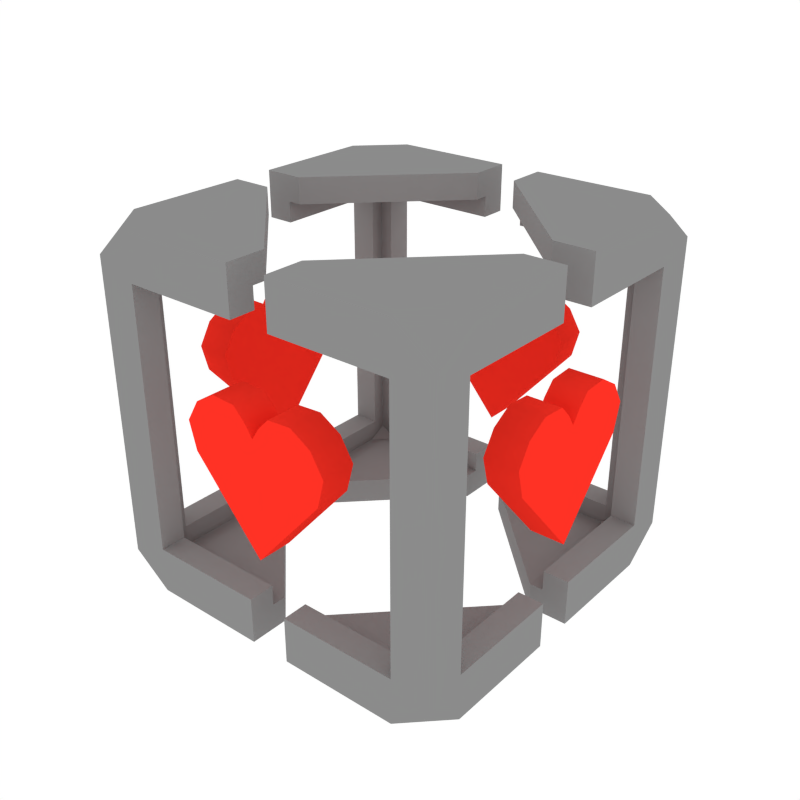 # Source: Pickup_Heart.blend  (saved by Blender 2.79.0; exported with 4.5.12 LTS)
import bpy
from mathutils import Matrix  # noqa: F401  (used for matrix-valued properties, if any)

bpy.ops.wm.read_factory_settings(use_empty=True)
scene = bpy.context.scene
scene.name = 'Scene'

# ---- collections
col_collection_1 = bpy.data.collections.new('Collection 1'); scene.collection.children.link(col_collection_1)

# ---- materials (node trees are filled in below, after node groups)
mat_red = bpy.data.materials.new('Red')
mat_red.alpha_threshold = 0.0
mat_red.diffuse_color = (1.0, 0.03186, 0.01848, 1.0)
mat_red.roughness = 0.5
mat_lightgrey = bpy.data.materials.new('LightGrey')
mat_lightgrey.alpha_threshold = 0.0
mat_lightgrey.diffuse_color = (0.2598, 0.2598, 0.2598, 1.0)
mat_lightgrey.roughness = 0.5

# ---- node groups
ng_auto_smooth = bpy.data.node_groups.new('Auto Smooth', 'GeometryNodeTree')
_s = ng_auto_smooth.interface.new_socket(name='Geometry', in_out='OUTPUT', socket_type='NodeSocketGeometry')
_s = ng_auto_smooth.interface.new_socket(name='Geometry', in_out='INPUT', socket_type='NodeSocketGeometry')
_s = ng_auto_smooth.interface.new_socket(name='Angle', in_out='INPUT', socket_type='NodeSocketFloat')
_s.subtype = 'ANGLE'
_s.min_value = 0.0
_s.max_value = 3.142
ng_auto_smooth.is_modifier = True
_N = ng_auto_smooth.nodes; _L = ng_auto_smooth.links
n0 = _N.new('NodeGroupOutput'); n0.name = 'Group Output'; n0.location = (480, -100)
n1 = _N.new('NodeGroupInput'); n1.name = 'Group Input'; n1.location = (-420, -300)
n2 = _N.new('NodeGroupInput'); n2.name = 'Group Input.001'; n2.location = (-60, -100)
n3 = _N.new('GeometryNodeSetShadeSmooth'); n3.name = 'Set Shade Smooth'; n3.location = (120, -100)
n3.domain = 'EDGE'
n4 = _N.new('GeometryNodeSetShadeSmooth'); n4.name = 'Set Shade Smooth.001'; n4.location = (300, -100)
n5 = _N.new('GeometryNodeInputMeshEdgeAngle'); n5.name = 'Edge Angle'; n5.location = (-420, -220)
n6 = _N.new('GeometryNodeInputEdgeSmooth'); n6.name = 'Is Edge Smooth'; n6.location = (-60, -160)
n7 = _N.new('GeometryNodeInputShadeSmooth'); n7.name = 'Is Face Smooth'; n7.location = (-240, -340)
n8 = _N.new('FunctionNodeBooleanMath'); n8.name = 'Boolean Math'; n8.location = (-60, -220)
n9 = _N.new('FunctionNodeCompare'); n9.name = 'Compare'; n9.location = (-240, -180)
n9.operation = 'LESS_EQUAL'
_L.new(n5.outputs[0], n9.inputs[0])
_L.new(n4.outputs[0], n0.inputs[0])
_L.new(n1.outputs[1], n9.inputs[1])
_L.new(n9.outputs[0], n8.inputs[0])
_L.new(n7.outputs[0], n8.inputs[1])
_L.new(n2.outputs[0], n3.inputs[0])
_L.new(n6.outputs[0], n3.inputs[1])
_L.new(n3.outputs[0], n4.inputs[0])
_L.new(n8.outputs[0], n3.inputs[2])
n0.is_active_output = True

# ---- material node trees

# ---- world
world_world = bpy.data.worlds.new('World'); scene.world = world_world
world_world.color = (1.0, 1.0, 1.0)
world_world.use_sun_shadow = False
world_world.sun_shadow_jitter_overblur = 0.0
world_world.cycles.sampling_method = 'NONE'
world_world.cycles.sample_map_resolution = 256

# ---- meshes
me_cube_011 = bpy.data.meshes.new('Cube.011')
me_cube_011.from_pydata([(-0.09398, -0.1206, 0.1206), (-0.01377, -0.1206, 0.1206), (-0.1206, -0.01363, 0.1206), (-0.09398, -0.01363, 0.1206), (-0.1206, -0.1206, 0.08924), (-0.01377, -0.1206, 0.08924), (-0.1206, -0.01363, 0.08924), (-0.01377, -0.09388, 0.1206), (-0.1206, -0.09388, 0.1206), (-0.1206, -0.09388, 0.08924), (-0.09398, -0.1206, 0.08924), (-0.09398, -0.09388, 0.1206), (-0.1206, -0.1206, 0.1006), (-0.01377, -0.1206, 0.1006), (-0.1206, -0.01363, 0.1006), (-0.1206, -0.09388, 0.1006), (-0.09398, -0.1206, 0.1006), (-0.09061, -0.1039, 0.1039), (-0.01377, -0.1031, 0.1031), (-0.1031, -0.01363, 0.1031), (-0.09398, -0.01363, 0.1031), (-0.1031, -0.1031, 0.08924), (-0.01377, -0.1031, 0.08924), (-0.1031, -0.01363, 0.08924), (-0.01377, -0.09388, 0.1031), (-0.1039, -0.09059, 0.1039), (-0.1031, -0.09388, 0.08924), (-0.09398, -0.1031, 0.08924), (-0.09398, -0.09388, 0.1031), (-0.1039, -0.1039, 0.09697), (-0.01377, -0.1031, 0.1006), (-0.1031, -0.01363, 0.1006), (-0.1031, -0.09388, 0.1006), (-0.09398, -0.1031, 0.1006), (0.09398, -0.1206, 0.1206), (0.01377, -0.1206, 0.1206), (0.1206, -0.01363, 0.1206), (0.09398, -0.01363, 0.1206), (0.1206, -0.1206, 0.08924), (0.01377, -0.1206, 0.08924), (0.1206, -0.01363, 0.08924), (0.01377, -0.09388, 0.1206), (0.1206, -0.09388, 0.1206), (0.1206, -0.09388, 0.08924), (0.09398, -0.1206, 0.08924), (0.09398, -0.09388, 0.1206), (0.1206, -0.1206, 0.1006), (0.01377, -0.1206, 0.1006), (0.1206, -0.01363, 0.1006), (0.1206, -0.09388, 0.1006), (0.09398, -0.1206, 0.1006), (0.09061, -0.1039, 0.1039), (0.01377, -0.1031, 0.1031), (0.1031, -0.01363, 0.1031), (0.09398, -0.01363, 0.1031), (0.1031, -0.1031, 0.08924), (0.01377, -0.1031, 0.08924), (0.1031, -0.01363, 0.08924), (0.01377, -0.09388, 0.1031), (0.1039, -0.09059, 0.1039), (0.1031, -0.09388, 0.08924), (0.09398, -0.1031, 0.08924), (0.09398, -0.09388, 0.1031), (0.1039, -0.1039, 0.09697), (0.01377, -0.1031, 0.1006), (0.1031, -0.01363, 0.1006), (0.1031, -0.09388, 0.1006), (0.09398, -0.1031, 0.1006), (-0.09398, 0.1206, 0.1206), (-0.01377, 0.1206, 0.1206), (-0.1206, 0.01363, 0.1206), (-0.09398, 0.01363, 0.1206), (-0.1206, 0.1206, 0.08924), (-0.01377, 0.1206, 0.08924), (-0.1206, 0.01363, 0.08924), (-0.01377, 0.09388, 0.1206), (-0.1206, 0.09388, 0.1206), (-0.1206, 0.09388, 0.08924), (-0.09398, 0.1206, 0.08924), (-0.09398, 0.09388, 0.1206), (-0.1206, 0.1206, 0.1006), (-0.01377, 0.1206, 0.1006), (-0.1206, 0.01363, 0.1006), (-0.1206, 0.09388, 0.1006), (-0.09398, 0.1206, 0.1006), (-0.09061, 0.1039, 0.1039), (-0.01377, 0.1031, 0.1031), (-0.1031, 0.01363, 0.1031), (-0.09398, 0.01363, 0.1031), (-0.1031, 0.1031, 0.08924), (-0.01377, 0.1031, 0.08924), (-0.1031, 0.01363, 0.08924), (-0.01377, 0.09388, 0.1031), (-0.1039, 0.09059, 0.1039), (-0.1031, 0.09388, 0.08924), (-0.09398, 0.1031, 0.08924), (-0.09398, 0.09388, 0.1031), (-0.1039, 0.1039, 0.09697), (-0.01377, 0.1031, 0.1006), (-0.1031, 0.01363, 0.1006), (-0.1031, 0.09388, 0.1006), (-0.09398, 0.1031, 0.1006), (0.09398, 0.1206, 0.1206), (0.01377, 0.1206, 0.1206), (0.1206, 0.01363, 0.1206), (0.09398, 0.01363, 0.1206), (0.1206, 0.1206, 0.08924), (0.01377, 0.1206, 0.08924), (0.1206, 0.01363, 0.08924), (0.01377, 0.09388, 0.1206), (0.1206, 0.09388, 0.1206), (0.1206, 0.09388, 0.08924), (0.09398, 0.1206, 0.08924), (0.09398, 0.09388, 0.1206), (0.1206, 0.1206, 0.1006), (0.01377, 0.1206, 0.1006), (0.1206, 0.01363, 0.1006), (0.1206, 0.09388, 0.1006), (0.09398, 0.1206, 0.1006), (0.09061, 0.1039, 0.1039), (0.01377, 0.1031, 0.1031), (0.1031, 0.01363, 0.1031), (0.09398, 0.01363, 0.1031), (0.1031, 0.1031, 0.08924), (0.01377, 0.1031, 0.08924), (0.1031, 0.01363, 0.08924), (0.01377, 0.09388, 0.1031), (0.1039, 0.09059, 0.1039), (0.1031, 0.09388, 0.08924), (0.09398, 0.1031, 0.08924), (0.09398, 0.09388, 0.1031), (0.1039, 0.1039, 0.09697), (0.01377, 0.1031, 0.1006), (0.1031, 0.01363, 0.1006), (0.1031, 0.09388, 0.1006), (0.09398, 0.1031, 0.1006), (-0.09398, -0.1206, -0.1206), (-0.01377, -0.1206, -0.1206), (-0.1206, -0.01363, -0.1206), (-0.09398, -0.01363, -0.1206), (-0.1206, -0.1206, -0.08924), (-0.01377, -0.1206, -0.08924), (-0.1206, -0.01363, -0.08924), (-0.01377, -0.09388, -0.1206), (-0.1206, -0.09388, -0.1206), (-0.1206, -0.09388, -0.08924), (-0.09398, -0.1206, -0.08924), (-0.09398, -0.09388, -0.1206), (-0.1206, -0.1206, -0.1006), (-0.01377, -0.1206, -0.1006), (-0.1206, -0.01363, -0.1006), (-0.1206, -0.09388, -0.1006), (-0.09398, -0.1206, -0.1006), (-0.1206, -0.1206, 0.0), (-0.1206, -0.09388, 0.0), (-0.09398, -0.1206, 0.0), (-0.09061, -0.1039, -0.1039), (-0.01377, -0.1031, -0.1031), (-0.1031, -0.01363, -0.1031), (-0.09398, -0.01363, -0.1031), (-0.1031, -0.1031, -0.08924), (-0.01377, -0.1031, -0.08924), (-0.1031, -0.01363, -0.08924), (-0.01377, -0.09388, -0.1031), (-0.1039, -0.09059, -0.1039), (-0.1031, -0.09388, -0.08924), (-0.09398, -0.1031, -0.08924), (-0.09398, -0.09388, -0.1031), (-0.1039, -0.1039, -0.09697), (-0.01377, -0.1031, -0.1006), (-0.1031, -0.01363, -0.1006), (-0.1031, -0.09388, -0.1006), (-0.09398, -0.1031, -0.1006), (-0.1031, -0.1031, 0.0), (-0.1031, -0.09388, 0.0), (-0.09398, -0.1031, 0.0), (0.09398, -0.1206, -0.1206), (0.01377, -0.1206, -0.1206), (0.1206, -0.01363, -0.1206), (0.09398, -0.01363, -0.1206), (0.1206, -0.1206, -0.08924), (0.01377, -0.1206, -0.08924), (0.1206, -0.01363, -0.08924), (0.01377, -0.09388, -0.1206), (0.1206, -0.09388, -0.1206), (0.1206, -0.09388, -0.08924), (0.09398, -0.1206, -0.08924), (0.09398, -0.09388, -0.1206), (0.1206, -0.1206, -0.1006), (0.01377, -0.1206, -0.1006), (0.1206, -0.01363, -0.1006), (0.1206, -0.09388, -0.1006), (0.09398, -0.1206, -0.1006), (0.1206, -0.1206, 0.0), (0.1206, -0.09388, 0.0), (0.09398, -0.1206, 0.0), (0.09061, -0.1039, -0.1039), (0.01377, -0.1031, -0.1031), (0.1031, -0.01363, -0.1031), (0.09398, -0.01363, -0.1031), (0.1031, -0.1031, -0.08924), (0.01377, -0.1031, -0.08924), (0.1031, -0.01363, -0.08924), (0.01377, -0.09388, -0.1031), (0.1039, -0.09059, -0.1039), (0.1031, -0.09388, -0.08924), (0.09398, -0.1031, -0.08924), (0.09398, -0.09388, -0.1031), (0.1039, -0.1039, -0.09697), (0.01377, -0.1031, -0.1006), (0.1031, -0.01363, -0.1006), (0.1031, -0.09388, -0.1006), (0.09398, -0.1031, -0.1006), (0.1031, -0.1031, 0.0), (0.1031, -0.09388, 0.0), (0.09398, -0.1031, 0.0), (-0.09398, 0.1206, -0.1206), (-0.01377, 0.1206, -0.1206), (-0.1206, 0.01363, -0.1206), (-0.09398, 0.01363, -0.1206), (-0.1206, 0.1206, -0.08924), (-0.01377, 0.1206, -0.08924), (-0.1206, 0.01363, -0.08924), (-0.01377, 0.09388, -0.1206), (-0.1206, 0.09388, -0.1206), (-0.1206, 0.09388, -0.08924), (-0.09398, 0.1206, -0.08924), (-0.09398, 0.09388, -0.1206), (-0.1206, 0.1206, -0.1006), (-0.01377, 0.1206, -0.1006), (-0.1206, 0.01363, -0.1006), (-0.1206, 0.09388, -0.1006), (-0.09398, 0.1206, -0.1006), (-0.1206, 0.1206, 0.0), (-0.1206, 0.09388, 0.0), (-0.09398, 0.1206, 0.0), (-0.09061, 0.1039, -0.1039), (-0.01377, 0.1031, -0.1031), (-0.1031, 0.01363, -0.1031), (-0.09398, 0.01363, -0.1031), (-0.1031, 0.1031, -0.08924), (-0.01377, 0.1031, -0.08924), (-0.1031, 0.01363, -0.08924), (-0.01377, 0.09388, -0.1031), (-0.1039, 0.09059, -0.1039), (-0.1031, 0.09388, -0.08924), (-0.09398, 0.1031, -0.08924), (-0.09398, 0.09388, -0.1031), (-0.1039, 0.1039, -0.09697), (-0.01377, 0.1031, -0.1006), (-0.1031, 0.01363, -0.1006), (-0.1031, 0.09388, -0.1006), (-0.09398, 0.1031, -0.1006), (-0.1031, 0.1031, 0.0), (-0.1031, 0.09388, 0.0), (-0.09398, 0.1031, 0.0), (0.09398, 0.1206, -0.1206), (0.01377, 0.1206, -0.1206), (0.1206, 0.01363, -0.1206), (0.09398, 0.01363, -0.1206), (0.1206, 0.1206, -0.08924), (0.01377, 0.1206, -0.08924), (0.1206, 0.01363, -0.08924), (0.01377, 0.09388, -0.1206), (0.1206, 0.09388, -0.1206), (0.1206, 0.09388, -0.08924), (0.09398, 0.1206, -0.08924), (0.09398, 0.09388, -0.1206), (0.1206, 0.1206, -0.1006), (0.01377, 0.1206, -0.1006), (0.1206, 0.01363, -0.1006), (0.1206, 0.09388, -0.1006), (0.09398, 0.1206, -0.1006), (0.1206, 0.1206, 0.0), (0.1206, 0.09388, 0.0), (0.09398, 0.1206, 0.0), (0.09061, 0.1039, -0.1039), (0.01377, 0.1031, -0.1031), (0.1031, 0.01363, -0.1031), (0.09398, 0.01363, -0.1031), (0.1031, 0.1031, -0.08924), (0.01377, 0.1031, -0.08924), (0.1031, 0.01363, -0.08924), (0.01377, 0.09388, -0.1031), (0.1039, 0.09059, -0.1039), (0.1031, 0.09388, -0.08924), (0.09398, 0.1031, -0.08924), (0.09398, 0.09388, -0.1031), (0.1039, 0.1039, -0.09697), (0.01377, 0.1031, -0.1006), (0.1031, 0.01363, -0.1006), (0.1031, 0.09388, -0.1006), (0.09398, 0.1031, -0.1006), (0.1031, 0.1031, 0.0), (0.1031, 0.09388, 0.0), (0.09398, 0.1031, 0.0), (0.1232, 0.04714, 0.0006974), (0.1005, 0.04714, 0.0006974), (0.1232, 0.05197, 0.01906), (0.1005, 0.05197, 0.01906), (0.1232, 0.04328, 0.03355), (0.1005, 0.04328, 0.03355), (0.1232, 0.02943, 0.04192), (0.1005, 0.02943, 0.04192), (0.1232, 0.013, 0.04096), (0.1005, 0.013, 0.04096), (0.1232, 0.00527, 0.03291), (0.1005, 0.00527, 0.03291), (0.1232, -0.04714, 0.0006974), (0.1005, -0.04714, 0.0006974), (0.1232, -5.968e-08, -0.05347), (0.1005, -4.858e-08, -0.05347), (0.1232, -0.05197, 0.01906), (0.1005, -0.05197, 0.01906), (0.1232, -0.04328, 0.03355), (0.1005, -0.04328, 0.03355), (0.1232, -0.02943, 0.04192), (0.1005, -0.02943, 0.04192), (0.1232, -0.013, 0.04096), (0.1005, -0.013, 0.04096), (0.1232, -0.00527, 0.03291), (0.1005, -0.00527, 0.03291), (0.1232, -5.968e-08, 0.02485), (0.1005, -4.858e-08, 0.02485), (-0.04714, 0.1232, 0.0006974), (-0.04714, 0.1005, 0.0006974), (-0.05197, 0.1232, 0.01906), (-0.05197, 0.1005, 0.01906), (-0.04328, 0.1232, 0.03355), (-0.04328, 0.1005, 0.03355), (-0.02943, 0.1232, 0.04192), (-0.02943, 0.1005, 0.04192), (-0.013, 0.1232, 0.04096), (-0.013, 0.1005, 0.04096), (-0.00527, 0.1232, 0.03291), (-0.00527, 0.1005, 0.03291), (0.04714, 0.1232, 0.0006974), (0.04714, 0.1005, 0.0006974), (3.961e-08, 0.1232, -0.05347), (3.221e-08, 0.1005, -0.05347), (0.05197, 0.1232, 0.01906), (0.05197, 0.1005, 0.01906), (0.04328, 0.1232, 0.03355), (0.04328, 0.1005, 0.03355), (0.02943, 0.1232, 0.04192), (0.02943, 0.1005, 0.04192), (0.013, 0.1232, 0.04096), (0.013, 0.1005, 0.04096), (0.00527, 0.1232, 0.03291), (0.00527, 0.1005, 0.03291), (3.961e-08, 0.1232, 0.02485), (3.221e-08, 0.1005, 0.02485), (-0.1232, -0.04714, 0.0006974), (-0.1005, -0.04714, 0.0006974), (-0.1232, -0.05197, 0.01906), (-0.1005, -0.05197, 0.01906), (-0.1232, -0.04328, 0.03355), (-0.1005, -0.04328, 0.03355), (-0.1232, -0.02943, 0.04192), (-0.1005, -0.02943, 0.04192), (-0.1232, -0.013, 0.04096), (-0.1005, -0.013, 0.04096), (-0.1232, -0.00527, 0.03291), (-0.1005, -0.00527, 0.03291), (-0.1232, 0.04714, 0.0006974), (-0.1005, 0.04714, 0.0006974), (-0.1232, 4.841e-09, -0.05347), (-0.1005, 3.849e-09, -0.05347), (-0.1232, 0.05197, 0.01906), (-0.1005, 0.05197, 0.01906), (-0.1232, 0.04328, 0.03355), (-0.1005, 0.04328, 0.03355), (-0.1232, 0.02943, 0.04192), (-0.1005, 0.02943, 0.04192), (-0.1232, 0.013, 0.04096), (-0.1005, 0.013, 0.04096), (-0.1232, 0.00527, 0.03291), (-0.1005, 0.00527, 0.03291), (-0.1232, 4.841e-09, 0.02485), (-0.1005, 3.849e-09, 0.02485), (0.04714, -0.1232, 0.0006974), (0.04714, -0.1005, 0.0006974), (0.05197, -0.1232, 0.01906), (0.05197, -0.1005, 0.01906), (0.04328, -0.1232, 0.03355), (0.04328, -0.1005, 0.03355), (0.02943, -0.1232, 0.04192), (0.02943, -0.1005, 0.04192), (0.013, -0.1232, 0.04096), (0.013, -0.1005, 0.04096), (0.00527, -0.1232, 0.03291), (0.00527, -0.1005, 0.03291), (-0.04714, -0.1232, 0.0006974), (-0.04714, -0.1005, 0.0006974), (5.449e-10, -0.1232, -0.05347), (5.449e-10, -0.1005, -0.05347), (-0.05197, -0.1232, 0.01906), (-0.05197, -0.1005, 0.01906), (-0.04328, -0.1232, 0.03355), (-0.04328, -0.1005, 0.03355), (-0.02943, -0.1232, 0.04192), (-0.02943, -0.1005, 0.04192), (-0.013, -0.1232, 0.04096), (-0.013, -0.1005, 0.04096), (-0.00527, -0.1232, 0.03291), (-0.00527, -0.1005, 0.03291), (5.449e-10, -0.1232, 0.02485), (5.449e-10, -0.1005, 0.02485)], [], [(16, 0, 12), (11, 8, 0), (15, 9, 4, 12), (14, 6, 9, 15), (3, 2, 8, 11), (3, 11, 7), (7, 11, 0, 1), (13, 1, 0, 16), (4, 9, 154, 153), (10, 4, 153, 155), (5, 13, 16, 10), (2, 14, 15, 8), (8, 15, 12), (10, 16, 12, 4), (12, 0, 8), (33, 29, 17), (28, 17, 25), (32, 29, 21, 26), (31, 32, 26, 23), (20, 28, 25, 19), (20, 24, 28), (24, 18, 17, 28), (30, 33, 17, 18), (21, 173, 174, 26), (27, 175, 173, 21), (22, 27, 33, 30), (19, 25, 32, 31), (25, 29, 32), (27, 21, 29, 33), (29, 25, 17), (7, 1, 18, 24), (13, 5, 22, 30), (6, 14, 31, 23), (9, 6, 23, 26), (3, 7, 24, 20), (5, 10, 27, 22), (154, 9, 26, 174), (10, 155, 175, 27), (1, 13, 30, 18), (14, 2, 19, 31), (2, 3, 20, 19), (50, 46, 34), (45, 34, 42), (49, 46, 38, 43), (48, 49, 43, 40), (37, 45, 42, 36), (37, 41, 45), (41, 35, 34, 45), (47, 50, 34, 35), (38, 193, 194, 43), (44, 195, 193, 38), (39, 44, 50, 47), (36, 42, 49, 48), (42, 46, 49), (44, 38, 46, 50), (46, 42, 34), (67, 51, 63), (62, 59, 51), (66, 60, 55, 63), (65, 57, 60, 66), (54, 53, 59, 62), (54, 62, 58), (58, 62, 51, 52), (64, 52, 51, 67), (55, 60, 214, 213), (61, 55, 213, 215), (56, 64, 67, 61), (53, 65, 66, 59), (59, 66, 63), (61, 67, 63, 55), (63, 51, 59), (41, 58, 52, 35), (47, 64, 56, 39), (40, 57, 65, 48), (43, 60, 57, 40), (37, 54, 58, 41), (39, 56, 61, 44), (194, 214, 60, 43), (44, 61, 215, 195), (35, 52, 64, 47), (48, 65, 53, 36), (36, 53, 54, 37), (84, 80, 68), (79, 68, 76), (83, 80, 72, 77), (82, 83, 77, 74), (71, 79, 76, 70), (71, 75, 79), (75, 69, 68, 79), (81, 84, 68, 69), (72, 233, 234, 77), (78, 235, 233, 72), (73, 78, 84, 81), (70, 76, 83, 82), (76, 80, 83), (78, 72, 80, 84), (80, 76, 68), (101, 85, 97), (96, 93, 85), (100, 94, 89, 97), (99, 91, 94, 100), (88, 87, 93, 96), (88, 96, 92), (92, 96, 85, 86), (98, 86, 85, 101), (89, 94, 254, 253), (95, 89, 253, 255), (90, 98, 101, 95), (87, 99, 100, 93), (93, 100, 97), (95, 101, 97, 89), (97, 85, 93), (75, 92, 86, 69), (81, 98, 90, 73), (74, 91, 99, 82), (77, 94, 91, 74), (71, 88, 92, 75), (73, 90, 95, 78), (234, 254, 94, 77), (78, 95, 255, 235), (69, 86, 98, 81), (82, 99, 87, 70), (70, 87, 88, 71), (118, 102, 114), (113, 110, 102), (117, 111, 106, 114), (116, 108, 111, 117), (105, 104, 110, 113), (105, 113, 109), (109, 113, 102, 103), (115, 103, 102, 118), (106, 111, 274, 273), (112, 106, 273, 275), (107, 115, 118, 112), (104, 116, 117, 110), (110, 117, 114), (112, 118, 114, 106), (114, 102, 110), (135, 131, 119), (130, 119, 127), (134, 131, 123, 128), (133, 134, 128, 125), (122, 130, 127, 121), (122, 126, 130), (126, 120, 119, 130), (132, 135, 119, 120), (123, 293, 294, 128), (129, 295, 293, 123), (124, 129, 135, 132), (121, 127, 134, 133), (127, 131, 134), (129, 123, 131, 135), (131, 127, 119), (109, 103, 120, 126), (115, 107, 124, 132), (108, 116, 133, 125), (111, 108, 125, 128), (105, 109, 126, 122), (107, 112, 129, 124), (274, 111, 128, 294), (112, 275, 295, 129), (103, 115, 132, 120), (116, 104, 121, 133), (104, 105, 122, 121), (152, 148, 136), (147, 136, 144), (151, 148, 140, 145), (150, 151, 145, 142), (139, 147, 144, 138), (139, 143, 147), (143, 137, 136, 147), (149, 152, 136, 137), (140, 153, 154, 145), (146, 155, 153, 140), (141, 146, 152, 149), (138, 144, 151, 150), (144, 148, 151), (146, 140, 148, 152), (148, 144, 136), (172, 156, 168), (167, 164, 156), (171, 165, 160, 168), (170, 162, 165, 171), (159, 158, 164, 167), (159, 167, 163), (163, 167, 156, 157), (169, 157, 156, 172), (160, 165, 174, 173), (166, 160, 173, 175), (161, 169, 172, 166), (158, 170, 171, 164), (164, 171, 168), (166, 172, 168, 160), (168, 156, 164), (143, 163, 157, 137), (149, 169, 161, 141), (142, 162, 170, 150), (145, 165, 162, 142), (139, 159, 163, 143), (141, 161, 166, 146), (154, 174, 165, 145), (146, 166, 175, 155), (137, 157, 169, 149), (150, 170, 158, 138), (138, 158, 159, 139), (192, 176, 188), (187, 184, 176), (191, 185, 180, 188), (190, 182, 185, 191), (179, 178, 184, 187), (179, 187, 183), (183, 187, 176, 177), (189, 177, 176, 192), (180, 185, 194, 193), (186, 180, 193, 195), (181, 189, 192, 186), (178, 190, 191, 184), (184, 191, 188), (186, 192, 188, 180), (188, 176, 184), (212, 208, 196), (207, 196, 204), (211, 208, 200, 205), (210, 211, 205, 202), (199, 207, 204, 198), (199, 203, 207), (203, 197, 196, 207), (209, 212, 196, 197), (200, 213, 214, 205), (206, 215, 213, 200), (201, 206, 212, 209), (198, 204, 211, 210), (204, 208, 211), (206, 200, 208, 212), (208, 204, 196), (183, 177, 197, 203), (189, 181, 201, 209), (182, 190, 210, 202), (185, 182, 202, 205), (179, 183, 203, 199), (181, 186, 206, 201), (194, 185, 205, 214), (186, 195, 215, 206), (177, 189, 209, 197), (190, 178, 198, 210), (178, 179, 199, 198), (232, 216, 228), (227, 224, 216), (231, 225, 220, 228), (230, 222, 225, 231), (219, 218, 224, 227), (219, 227, 223), (223, 227, 216, 217), (229, 217, 216, 232), (220, 225, 234, 233), (226, 220, 233, 235), (221, 229, 232, 226), (218, 230, 231, 224), (224, 231, 228), (226, 232, 228, 220), (228, 216, 224), (252, 248, 236), (247, 236, 244), (251, 248, 240, 245), (250, 251, 245, 242), (239, 247, 244, 238), (239, 243, 247), (243, 237, 236, 247), (249, 252, 236, 237), (240, 253, 254, 245), (246, 255, 253, 240), (241, 246, 252, 249), (238, 244, 251, 250), (244, 248, 251), (246, 240, 248, 252), (248, 244, 236), (223, 217, 237, 243), (229, 221, 241, 249), (222, 230, 250, 242), (225, 222, 242, 245), (219, 223, 243, 239), (221, 226, 246, 241), (234, 225, 245, 254), (226, 235, 255, 246), (217, 229, 249, 237), (230, 218, 238, 250), (218, 219, 239, 238), (272, 268, 256), (267, 256, 264), (271, 268, 260, 265), (270, 271, 265, 262), (259, 267, 264, 258), (259, 263, 267), (263, 257, 256, 267), (269, 272, 256, 257), (260, 273, 274, 265), (266, 275, 273, 260), (261, 266, 272, 269), (258, 264, 271, 270), (264, 268, 271), (266, 260, 268, 272), (268, 264, 256), (292, 276, 288), (287, 284, 276), (291, 285, 280, 288), (290, 282, 285, 291), (279, 278, 284, 287), (279, 287, 283), (283, 287, 276, 277), (289, 277, 276, 292), (280, 285, 294, 293), (286, 280, 293, 295), (281, 289, 292, 286), (278, 290, 291, 284), (284, 291, 288), (286, 292, 288, 280), (288, 276, 284), (263, 283, 277, 257), (269, 289, 281, 261), (262, 282, 290, 270), (265, 285, 282, 262), (259, 279, 283, 263), (261, 281, 286, 266), (274, 294, 285, 265), (266, 286, 295, 275), (257, 277, 289, 269), (270, 290, 278, 258), (258, 278, 279, 259), (311, 297, 296, 310), (296, 297, 299, 298), (298, 299, 301, 300), (300, 301, 303, 302), (302, 303, 305, 304), (304, 305, 307, 306), (306, 307, 323, 322), (296, 298, 300, 302, 304, 306, 322, 310), (311, 323, 307, 305, 303, 301, 299, 297), (311, 310, 308, 309), (308, 312, 313, 309), (312, 314, 315, 313), (314, 316, 317, 315), (316, 318, 319, 317), (318, 320, 321, 319), (320, 322, 323, 321), (308, 310, 322, 320, 318, 316, 314, 312), (311, 309, 313, 315, 317, 319, 321, 323), (339, 325, 324, 338), (324, 325, 327, 326), (326, 327, 329, 328), (328, 329, 331, 330), (330, 331, 333, 332), (332, 333, 335, 334), (334, 335, 351, 350), (324, 326, 328, 330, 332, 334, 350, 338), (339, 351, 335, 333, 331, 329, 327, 325), (339, 338, 336, 337), (336, 340, 341, 337), (340, 342, 343, 341), (342, 344, 345, 343), (344, 346, 347, 345), (346, 348, 349, 347), (348, 350, 351, 349), (336, 338, 350, 348, 346, 344, 342, 340), (339, 337, 341, 343, 345, 347, 349, 351), (367, 353, 352, 366), (352, 353, 355, 354), (354, 355, 357, 356), (356, 357, 359, 358), (358, 359, 361, 360), (360, 361, 363, 362), (362, 363, 379, 378), (352, 354, 356, 358, 360, 362, 378, 366), (367, 379, 363, 361, 359, 357, 355, 353), (367, 366, 364, 365), (364, 368, 369, 365), (368, 370, 371, 369), (370, 372, 373, 371), (372, 374, 375, 373), (374, 376, 377, 375), (376, 378, 379, 377), (364, 366, 378, 376, 374, 372, 370, 368), (367, 365, 369, 371, 373, 375, 377, 379), (395, 381, 380, 394), (380, 381, 383, 382), (382, 383, 385, 384), (384, 385, 387, 386), (386, 387, 389, 388), (388, 389, 391, 390), (390, 391, 407, 406), (380, 382, 384, 386, 388, 390, 406, 394), (395, 407, 391, 389, 387, 385, 383, 381), (395, 394, 392, 393), (392, 396, 397, 393), (396, 398, 399, 397), (398, 400, 401, 399), (400, 402, 403, 401), (402, 404, 405, 403), (404, 406, 407, 405), (392, 394, 406, 404, 402, 400, 398, 396), (395, 393, 397, 399, 401, 403, 405, 407)])
me_cube_011.polygons.foreach_set('use_smooth', [0, 0, 0, 0, 0, 0, 0, 0, 0, 0, 0, 0, 0, 0, 0, 0, 0, 0, 0, 0, 0, 0, 0, 0, 0, 0, 0, 0, 0, 0, 0, 0, 0, 0, 0, 0, 0, 0, 0, 0, 0, 0, 0, 0, 0, 0, 0, 0, 0, 0, 0, 0, 0, 0, 0, 0, 0, 0, 0, 0, 0, 0, 0, 0, 0, 0, 0, 0, 0, 0, 0, 0, 0, 0, 0, 0, 0, 0, 0, 0, 0, 0, 0, 0, 0, 0, 0, 0, 0, 0, 0, 0, 0, 0, 0, 0, 0, 0, 0, 0, 0, 0, 0, 0, 0, 0, 0, 0, 0, 0, 0, 0, 0, 0, 0, 0, 0, 0, 0, 0, 0, 0, 0, 0, 0, 0, 0, 0, 0, 0, 0, 0, 0, 0, 0, 0, 0, 0, 0, 0, 0, 0, 0, 0, 0, 0, 0, 0, 0, 0, 0, 0, 0, 0, 0, 0, 0, 0, 0, 0, 0, 0, 0, 0, 0, 0, 0, 0, 0, 0, 0, 0, 0, 0, 0, 0, 0, 0, 0, 0, 0, 0, 0, 0, 0, 0, 0, 0, 0, 0, 0, 0, 0, 0, 0, 0, 0, 0, 0, 0, 0, 0, 0, 0, 0, 0, 0, 0, 0, 0, 0, 0, 0, 0, 0, 0, 0, 0, 0, 0, 0, 0, 0, 0, 0, 0, 0, 0, 0, 0, 0, 0, 0, 0, 0, 0, 0, 0, 0, 0, 0, 0, 0, 0, 0, 0, 0, 0, 0, 0, 0, 0, 0, 0, 0, 0, 0, 0, 0, 0, 0, 0, 0, 0, 0, 0, 0, 0, 0, 0, 0, 0, 0, 0, 0, 0, 0, 0, 0, 0, 0, 0, 0, 0, 0, 0, 0, 0, 0, 0, 0, 0, 0, 0, 0, 0, 0, 0, 0, 0, 0, 0, 0, 0, 0, 0, 0, 0, 0, 0, 0, 0, 0, 0, 0, 0, 0, 0, 0, 0, 0, 0, 0, 0, 0, 0, 0, 0, 1, 1, 1, 1, 1, 1, 1, 1, 1, 1, 1, 1, 1, 1, 1, 1, 1, 1, 1, 1, 1, 1, 1, 1, 1, 1, 1, 1, 1, 1, 1, 1, 1, 1, 1, 1, 1, 1, 1, 1, 1, 1, 1, 1, 1, 1, 1, 1, 1, 1, 1, 1, 1, 1, 1, 1, 1, 1, 1, 1, 1, 1, 1, 1, 1, 1, 1, 1, 1, 1, 1, 1])
me_cube_011.polygons.foreach_set('material_index', [1, 1, 1, 1, 1, 1, 1, 1, 1, 1, 1, 1, 1, 1, 1, 1, 1, 1, 1, 1, 1, 1, 1, 1, 1, 1, 1, 1, 1, 1, 1, 1, 1, 1, 1, 1, 1, 1, 1, 1, 1, 1, 1, 1, 1, 1, 1, 1, 1, 1, 1, 1, 1, 1, 1, 1, 1, 1, 1, 1, 1, 1, 1, 1, 1, 1, 1, 1, 1, 1, 1, 1, 1, 1, 1, 1, 1, 1, 1, 1, 1, 1, 1, 1, 1, 1, 1, 1, 1, 1, 1, 1, 1, 1, 1, 1, 1, 1, 1, 1, 1, 1, 1, 1, 1, 1, 1, 1, 1, 1, 1, 1, 1, 1, 1, 1, 1, 1, 1, 1, 1, 1, 1, 1, 1, 1, 1, 1, 1, 1, 1, 1, 1, 1, 1, 1, 1, 1, 1, 1, 1, 1, 1, 1, 1, 1, 1, 1, 1, 1, 1, 1, 1, 1, 1, 1, 1, 1, 1, 1, 1, 1, 1, 1, 1, 1, 1, 1, 1, 1, 1, 1, 1, 1, 1, 1, 1, 1, 1, 1, 1, 1, 1, 1, 1, 1, 1, 1, 1, 1, 1, 1, 1, 1, 1, 1, 1, 1, 1, 1, 1, 1, 1, 1, 1, 1, 1, 1, 1, 1, 1, 1, 1, 1, 1, 1, 1, 1, 1, 1, 1, 1, 1, 1, 1, 1, 1, 1, 1, 1, 1, 1, 1, 1, 1, 1, 1, 1, 1, 1, 1, 1, 1, 1, 1, 1, 1, 1, 1, 1, 1, 1, 1, 1, 1, 1, 1, 1, 1, 1, 1, 1, 1, 1, 1, 1, 1, 1, 1, 1, 1, 1, 1, 1, 1, 1, 1, 1, 1, 1, 1, 1, 1, 1, 1, 1, 1, 1, 1, 1, 1, 1, 1, 1, 1, 1, 1, 1, 1, 1, 1, 1, 1, 1, 1, 1, 1, 1, 1, 1, 1, 1, 1, 1, 1, 1, 1, 1, 1, 1, 1, 1, 1, 1, 1, 1, 1, 1, 0, 0, 0, 0, 0, 0, 0, 0, 0, 0, 0, 0, 0, 0, 0, 0, 0, 0, 0, 0, 0, 0, 0, 0, 0, 0, 0, 0, 0, 0, 0, 0, 0, 0, 0, 0, 0, 0, 0, 0, 0, 0, 0, 0, 0, 0, 0, 0, 0, 0, 0, 0, 0, 0, 0, 0, 0, 0, 0, 0, 0, 0, 0, 0, 0, 0, 0, 0, 0, 0, 0, 0])
me_cube_011.materials.append(mat_red)
me_cube_011.materials.append(mat_lightgrey)
me_cube_011.use_remesh_preserve_volume = False
me_cube_011.use_remesh_preserve_attributes = False
me_cube_011.use_mirror_vertex_groups = False
me_cube_011.update()

# ---- objects
ob_pickup_heart = bpy.data.objects.new('Pickup_Heart', me_cube_011)

# ---- transforms, parenting, visibility, modifiers, constraints
ob_pickup_heart.location = (0.0, 0.0, 0.0)
ob_pickup_heart.lineart.crease_threshold = 0.0
_m = ob_pickup_heart.modifiers.new('Auto Smooth', 'NODES')
_m.node_group = ng_auto_smooth
_gi = [s.identifier for s in ng_auto_smooth.interface.items_tree if s.item_type == 'SOCKET' and s.in_out == 'INPUT']
_m[_gi[1]] = 0.9669  # Angle

# ---- collection membership
col_collection_1.objects.link(ob_pickup_heart)

# ---- scene / render settings (as saved in the file)
scene.frame_start = 1; scene.frame_end = 250; scene.frame_set(0)
scene.render.engine = 'CYCLES'
scene.render.resolution_x = 1000
scene.render.resolution_y = 1000
scene.render.dither_intensity = 0.0
scene.cycles.samples = 200
scene.cycles.sampling_pattern = 'TABULATED_SOBOL'
scene.cycles.light_sampling_threshold = 0.0
scene.cycles.use_adaptive_sampling = False
scene.cycles.use_light_tree = False
scene.cycles.caustics_reflective = False
scene.cycles.caustics_refractive = False
scene.cycles.blur_glossy = 0.0
scene.cycles.max_bounces = 2
scene.cycles.pixel_filter_type = 'GAUSSIAN'
scene.cycles.sample_clamp_indirect = 0.0
scene.view_settings.view_transform = 'Standard'
bpy.context.view_layer.update()

# ---- added for rendering (the .blend has no active camera): camera
cam_auto = bpy.data.cameras.new('AutoCamera')
cam_auto.lens = 50.0
cam_auto.sensor_width = 36.0
cam_auto.clip_end = 1000.0
ob_auto_camera = bpy.data.objects.new('AutoCamera', cam_auto)
scene.collection.objects.link(ob_auto_camera)
ob_auto_camera.location = (0.392189, -0.470626, 0.313751)
ob_auto_camera.rotation_euler = (1.09748, -7.21219e-08, 0.694738)
scene.camera = ob_auto_camera
bpy.context.view_layer.update()
